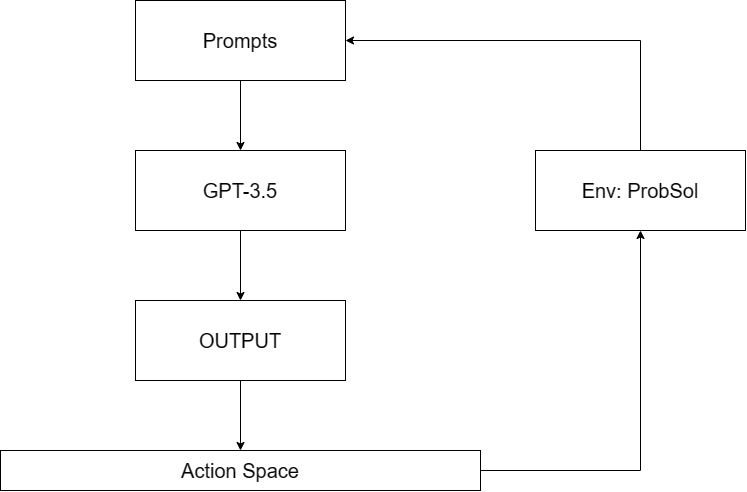

The diagram above was exported from draw.io. Its source (the exported page's mxGraphModel, read from the mxfile embedded in the PNG):
<mxGraphModel dx="1050" dy="1694" grid="1" gridSize="10" guides="1" tooltips="1" connect="1" arrows="1" fold="1" page="1" pageScale="1" pageWidth="827" pageHeight="1169" math="0" shadow="0">
  <root>
    <mxCell id="0" />
    <mxCell id="1" parent="0" />
    <mxCell id="DHCjYgeLbSBmDsCQ0Jce-9" style="edgeStyle=orthogonalEdgeStyle;rounded=0;orthogonalLoop=1;jettySize=auto;html=1;exitX=0.5;exitY=1;exitDx=0;exitDy=0;entryX=0.5;entryY=0;entryDx=0;entryDy=0;" edge="1" parent="1" source="DHCjYgeLbSBmDsCQ0Jce-2" target="DHCjYgeLbSBmDsCQ0Jce-3">
      <mxGeometry relative="1" as="geometry" />
    </mxCell>
    <mxCell id="DHCjYgeLbSBmDsCQ0Jce-2" value="&lt;font style=&quot;font-size: 20px;&quot;&gt;Prompts&lt;/font&gt;" style="rounded=0;whiteSpace=wrap;html=1;" vertex="1" parent="1">
      <mxGeometry x="190" y="300" width="210" height="80" as="geometry" />
    </mxCell>
    <mxCell id="DHCjYgeLbSBmDsCQ0Jce-10" style="edgeStyle=orthogonalEdgeStyle;rounded=0;orthogonalLoop=1;jettySize=auto;html=1;exitX=0.5;exitY=1;exitDx=0;exitDy=0;entryX=0.5;entryY=0;entryDx=0;entryDy=0;" edge="1" parent="1" source="DHCjYgeLbSBmDsCQ0Jce-3" target="DHCjYgeLbSBmDsCQ0Jce-4">
      <mxGeometry relative="1" as="geometry" />
    </mxCell>
    <mxCell id="DHCjYgeLbSBmDsCQ0Jce-3" value="&lt;font style=&quot;font-size: 20px;&quot;&gt;GPT-3.5&lt;/font&gt;" style="rounded=0;whiteSpace=wrap;html=1;" vertex="1" parent="1">
      <mxGeometry x="190" y="450" width="210" height="80" as="geometry" />
    </mxCell>
    <mxCell id="DHCjYgeLbSBmDsCQ0Jce-11" style="edgeStyle=orthogonalEdgeStyle;rounded=0;orthogonalLoop=1;jettySize=auto;html=1;exitX=0.5;exitY=1;exitDx=0;exitDy=0;entryX=0.5;entryY=0;entryDx=0;entryDy=0;" edge="1" parent="1" source="DHCjYgeLbSBmDsCQ0Jce-4" target="DHCjYgeLbSBmDsCQ0Jce-5">
      <mxGeometry relative="1" as="geometry" />
    </mxCell>
    <mxCell id="DHCjYgeLbSBmDsCQ0Jce-4" value="&lt;font style=&quot;font-size: 20px;&quot;&gt;OUTPUT&lt;/font&gt;" style="rounded=0;whiteSpace=wrap;html=1;" vertex="1" parent="1">
      <mxGeometry x="190" y="600" width="210" height="80" as="geometry" />
    </mxCell>
    <mxCell id="DHCjYgeLbSBmDsCQ0Jce-12" style="edgeStyle=orthogonalEdgeStyle;rounded=0;orthogonalLoop=1;jettySize=auto;html=1;exitX=1;exitY=0.5;exitDx=0;exitDy=0;entryX=0.5;entryY=1;entryDx=0;entryDy=0;" edge="1" parent="1" source="DHCjYgeLbSBmDsCQ0Jce-5" target="DHCjYgeLbSBmDsCQ0Jce-7">
      <mxGeometry relative="1" as="geometry" />
    </mxCell>
    <mxCell id="DHCjYgeLbSBmDsCQ0Jce-5" value="&lt;font style=&quot;font-size: 20px;&quot;&gt;Action Space&lt;/font&gt;" style="rounded=0;whiteSpace=wrap;html=1;" vertex="1" parent="1">
      <mxGeometry x="55" y="750" width="480" height="40" as="geometry" />
    </mxCell>
    <mxCell id="DHCjYgeLbSBmDsCQ0Jce-13" style="edgeStyle=orthogonalEdgeStyle;rounded=0;orthogonalLoop=1;jettySize=auto;html=1;exitX=0.5;exitY=0;exitDx=0;exitDy=0;entryX=1;entryY=0.5;entryDx=0;entryDy=0;" edge="1" parent="1" source="DHCjYgeLbSBmDsCQ0Jce-7" target="DHCjYgeLbSBmDsCQ0Jce-2">
      <mxGeometry relative="1" as="geometry" />
    </mxCell>
    <mxCell id="DHCjYgeLbSBmDsCQ0Jce-7" value="&lt;font style=&quot;font-size: 20px;&quot;&gt;Env: ProbSol&lt;/font&gt;" style="rounded=0;whiteSpace=wrap;html=1;" vertex="1" parent="1">
      <mxGeometry x="590" y="450" width="210" height="80" as="geometry" />
    </mxCell>
  </root>
</mxGraphModel>